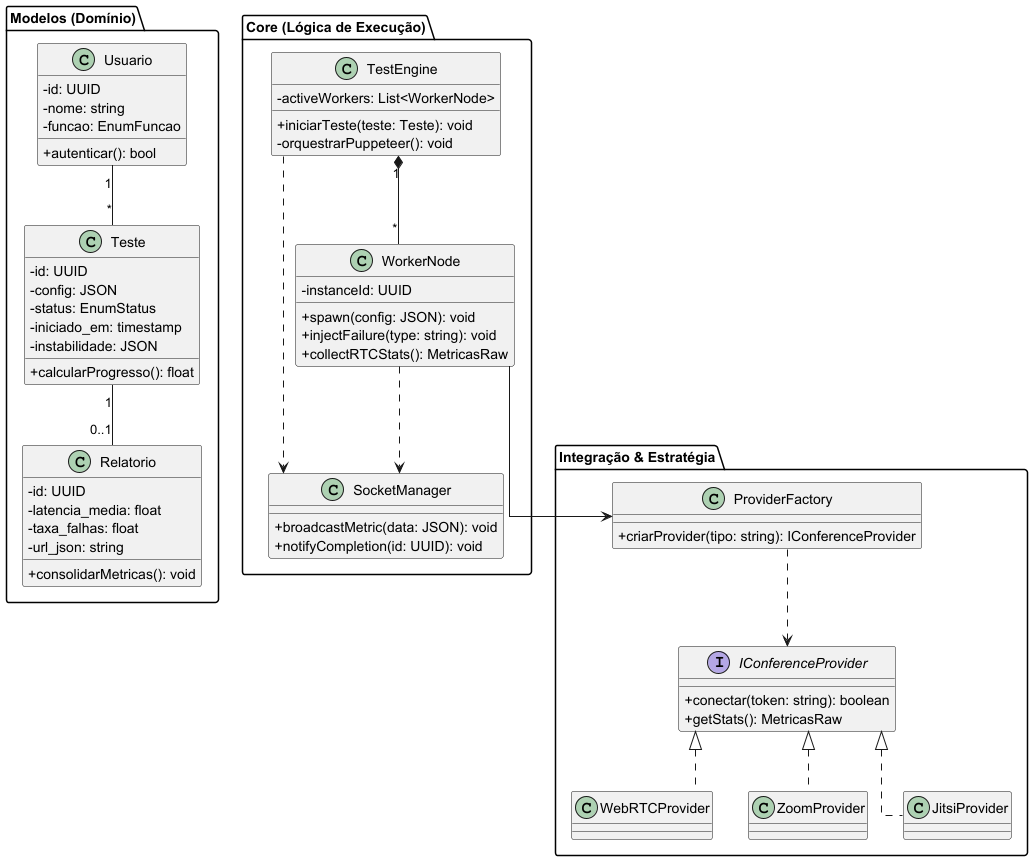

The diagram above was rendered by PlantUML. Its source (embedded in the PNG):
@startuml
skinparam linetype ortho
skinparam classAttributeIconSize 0

package "Modelos (Domínio)" {
    class Usuario {
      - id: UUID
      - nome: string
      - funcao: EnumFuncao
      + autenticar(): bool
    }

    class Teste {
      - id: UUID
      - config: JSON
      - status: EnumStatus
      - iniciado_em: timestamp
      - instabilidade: JSON
      + calcularProgresso(): float
    }

    class Relatorio {
      - id: UUID
      - latencia_media: float
      - taxa_falhas: float
      - url_json: string
      + consolidarMetricas(): void
    }
}

package "Core (Lógica de Execução)" {
    class TestEngine {
        - activeWorkers: List<WorkerNode>
        + iniciarTeste(teste: Teste): void
        - orquestrarPuppeteer(): void
    }

    class WorkerNode {
        - instanceId: UUID
        + spawn(config: JSON): void
        + injectFailure(type: string): void
        + collectRTCStats(): MetricasRaw
    }

    class SocketManager {
        + broadcastMetric(data: JSON): void
        + notifyCompletion(id: UUID): void
    }
}

package "Integração & Estratégia" {
    class ProviderFactory {
        + criarProvider(tipo: string): IConferenceProvider
    }

    interface IConferenceProvider {
        + conectar(token: string): boolean
        + getStats(): MetricasRaw
    }

    class WebRTCProvider implements IConferenceProvider
    class ZoomProvider implements IConferenceProvider
    class JitsiProvider implements IConferenceProvider
}

' Relacionamentos sem nomes
Usuario "1" -- "*" Teste
Teste "1" -- "0..1" Relatorio

TestEngine "1" *-- "*" WorkerNode
WorkerNode --> ProviderFactory
ProviderFactory ..> IConferenceProvider
TestEngine ..> SocketManager
WorkerNode ..> SocketManager
@enduml